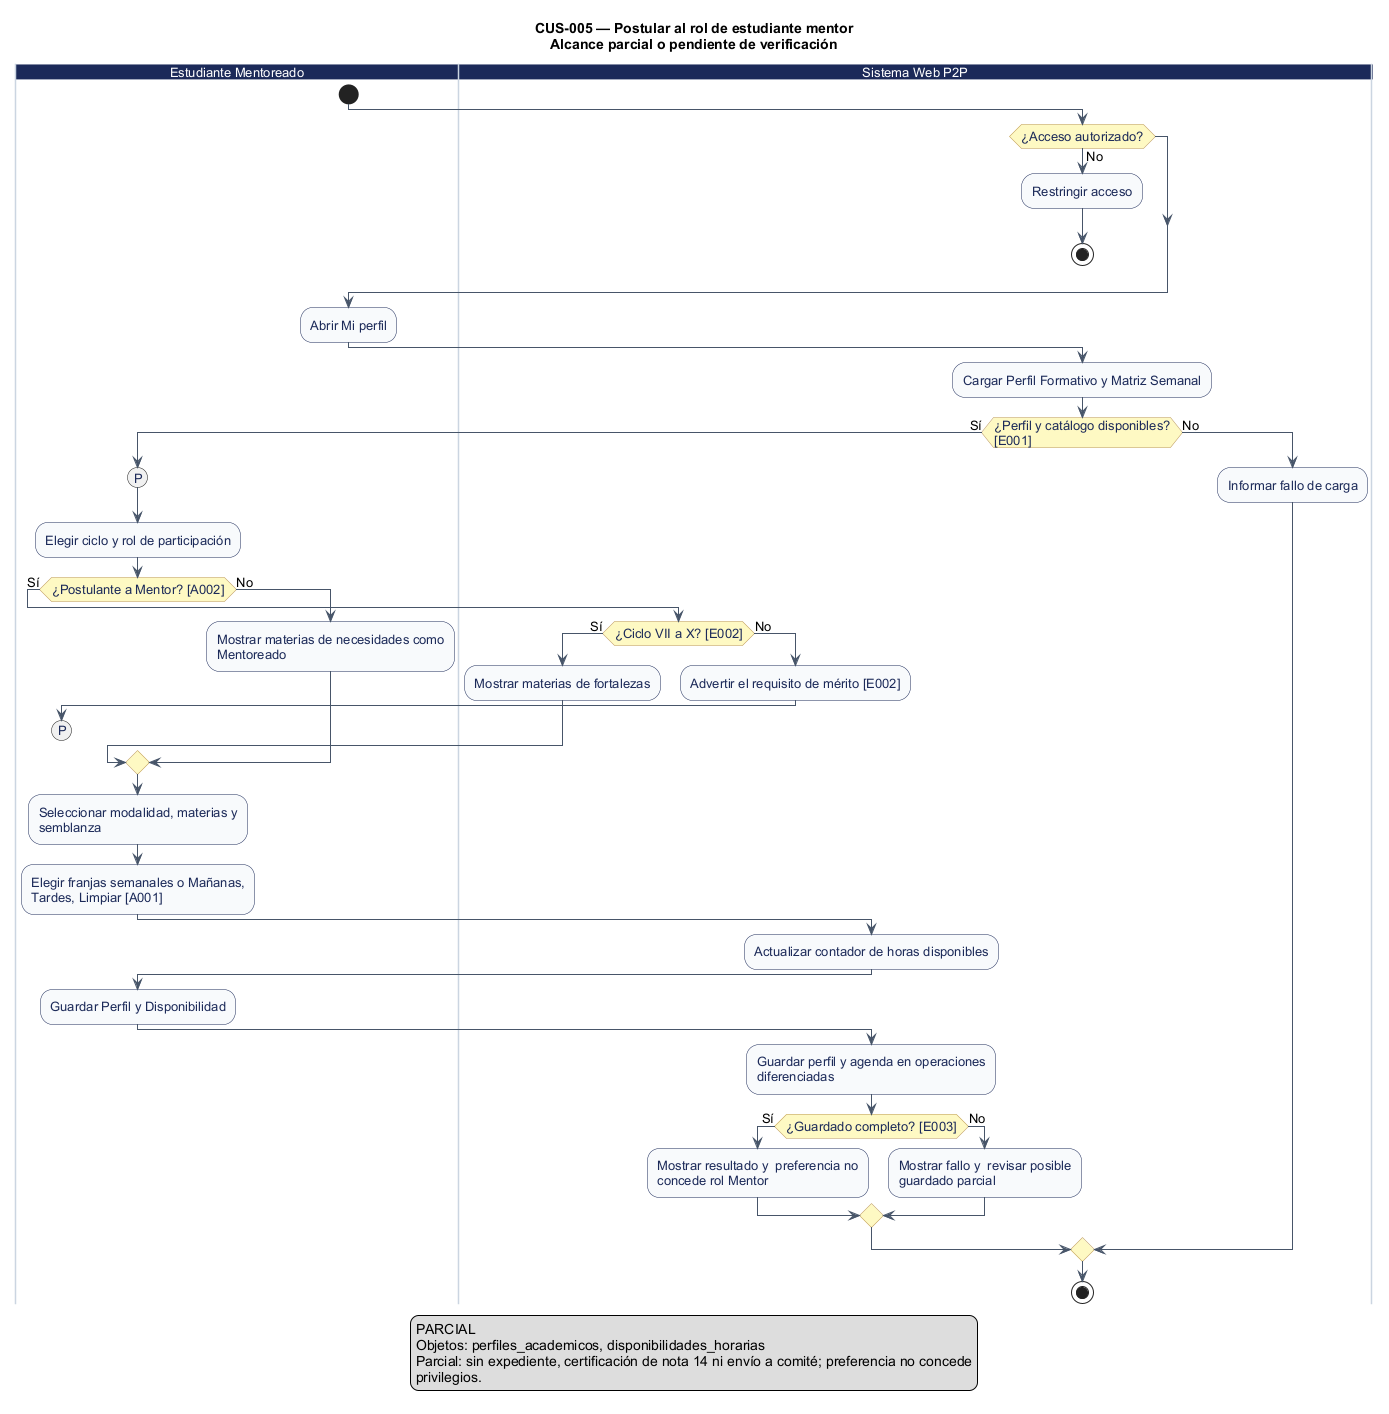

The diagram above was rendered by PlantUML. Its source (embedded in the PNG):
@startuml
' CUS-005 — Postular al rol de estudiante mentor
' Estado: Implementación parcial: postulación en perfil
' Fuente: catálogo consolidado DOC-H02, línea base 044d2a8.
' Los reintentos no explícitos se realizan desde la interfaz; el diagrama no certifica implementación.
title CUS-005 — Postular al rol de estudiante mentor\nAlcance parcial o pendiente de verificación
skinparam shadowing false
skinparam defaultFontName Arial
skinparam defaultFontSize 13
skinparam ArrowColor #475569
skinparam activity {
  BackgroundColor #F8FAFC
  BorderColor #1C2A59
  FontColor #1C2A59
  DiamondBackgroundColor #FEF9C3
  DiamondBorderColor #B99451
}
skinparam swimlane {
  BorderColor #CBD5E1
  TitleBackgroundColor #1C2A59
  TitleFontColor #FFFFFF
}

|Estudiante Mentoreado|
start
|Sistema Web P2P|
if (¿Acceso autorizado?) then (No)
  :Restringir acceso;
  stop
endif
|Estudiante Mentoreado|
:Abrir Mi perfil;
|Sistema Web P2P|
:Cargar Perfil Formativo y Matriz Semanal;
if (¿Perfil y catálogo disponibles?\n[E001]) then (Sí)
|Estudiante Mentoreado|
  (P)
  :Elegir ciclo y rol de participación;
  if (¿Postulante a Mentor? [A002]) then (Sí)
|Sistema Web P2P|
    if (¿Ciclo VII a X? [E002]) then (Sí)
      :Mostrar materias de fortalezas;
      else (No)
      :Advertir el requisito de mérito [E002];
|Estudiante Mentoreado|
      (P)
      detach
    endif
    else (No)
    :Mostrar materias de necesidades como\nMentoreado;
  endif
|Estudiante Mentoreado|
  :Seleccionar modalidad, materias y\nsemblanza;
  :Elegir franjas semanales o Mañanas,\nTardes, Limpiar [A001];
|Sistema Web P2P|
  :Actualizar contador de horas disponibles;
|Estudiante Mentoreado|
  :Guardar Perfil y Disponibilidad;
|Sistema Web P2P|
  :Guardar perfil y agenda en operaciones\ndiferenciadas;
  if (¿Guardado completo? [E003]) then (Sí)
    :Mostrar resultado y  preferencia no\nconcede rol Mentor;
    else (No)
    :Mostrar fallo y  revisar posible\nguardado parcial;
  endif
  else (No)
  :Informar fallo de carga;
endif
stop
legend bottom
  Los círculos con la misma letra enlazan tramos del flujo.
endlegend

legend bottom
PARCIAL
Objetos: perfiles_academicos, disponibilidades_horarias
Parcial: sin expediente, certificación de nota 14 ni envío a comité; preferencia no concede
privilegios.
endlegend
@enduml